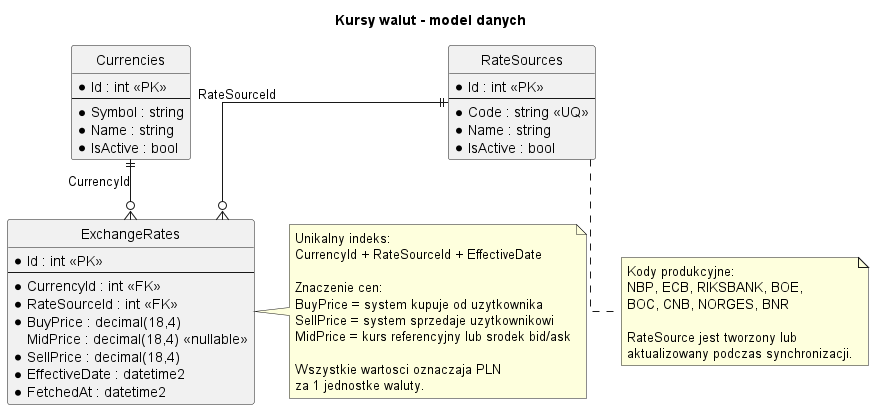

The diagram above was rendered by PlantUML. Its source (embedded in the PNG):
@startuml
title Kursy walut - model danych
hide circle
skinparam linetype ortho

entity "Currencies" as Currency {
  * Id : int <<PK>>
  --
  * Symbol : string
  * Name : string
  * IsActive : bool
}

entity "RateSources" as RateSource {
  * Id : int <<PK>>
  --
  * Code : string <<UQ>>
  * Name : string
  * IsActive : bool
}

entity "ExchangeRates" as ExchangeRate {
  * Id : int <<PK>>
  --
  * CurrencyId : int <<FK>>
  * RateSourceId : int <<FK>>
  * BuyPrice : decimal(18,4)
  MidPrice : decimal(18,4) <<nullable>>
  * SellPrice : decimal(18,4)
  * EffectiveDate : datetime2
  * FetchedAt : datetime2
}

Currency ||--o{ ExchangeRate : CurrencyId
RateSource ||--o{ ExchangeRate : RateSourceId

note right of ExchangeRate
Unikalny indeks:
CurrencyId + RateSourceId + EffectiveDate

Znaczenie cen:
BuyPrice = system kupuje od uzytkownika
SellPrice = system sprzedaje uzytkownikowi
MidPrice = kurs referencyjny lub srodek bid/ask

Wszystkie wartosci oznaczaja PLN
za 1 jednostke waluty.
end note

note bottom of RateSource
Kody produkcyjne:
NBP, ECB, RIKSBANK, BOE,
BOC, CNB, NORGES, BNR

RateSource jest tworzony lub
aktualizowany podczas synchronizacji.
end note
@enduml